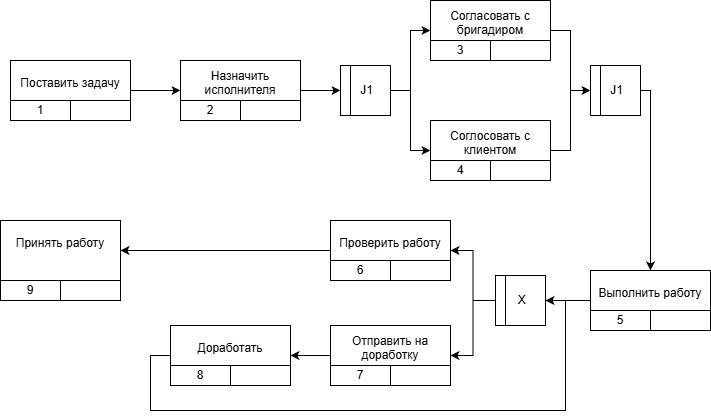

The diagram above was exported from draw.io. Its source (the exported page's mxGraphModel, read from the mxfile embedded in the PNG):
<mxGraphModel dx="1649" dy="823" grid="1" gridSize="10" guides="1" tooltips="1" connect="1" arrows="1" fold="1" page="1" pageScale="1" pageWidth="827" pageHeight="1169" math="0" shadow="0">
  <root>
    <mxCell id="0" />
    <mxCell id="1" parent="0" />
    <mxCell id="aCAkyOLoELnQOfjWa451-11" edge="1" parent="1" source="aCAkyOLoELnQOfjWa451-1" style="edgeStyle=orthogonalEdgeStyle;rounded=0;orthogonalLoop=1;jettySize=auto;html=1;exitX=1;exitY=0.5;exitDx=0;exitDy=0;entryX=0;entryY=0.5;entryDx=0;entryDy=0;" target="aCAkyOLoELnQOfjWa451-6">
      <mxGeometry relative="1" as="geometry" />
    </mxCell>
    <mxCell id="aCAkyOLoELnQOfjWa451-1" parent="1" style="rounded=0;whiteSpace=wrap;html=1;" value="Поставить задачу&lt;div&gt;&lt;br&gt;&lt;/div&gt;" vertex="1">
      <mxGeometry height="60" width="120" x="80" y="80" as="geometry" />
    </mxCell>
    <mxCell id="aCAkyOLoELnQOfjWa451-3" parent="1" style="rounded=0;whiteSpace=wrap;html=1;align=center;" value="1" vertex="1">
      <mxGeometry height="20" width="60" x="80" y="120" as="geometry" />
    </mxCell>
    <mxCell id="aCAkyOLoELnQOfjWa451-4" parent="1" style="rounded=0;whiteSpace=wrap;html=1;" value="" vertex="1">
      <mxGeometry height="20" width="60" x="140" y="120" as="geometry" />
    </mxCell>
    <mxCell id="5CJ1GJ6QTsBxlcRETitw-3" edge="1" parent="1" source="aCAkyOLoELnQOfjWa451-6" style="edgeStyle=orthogonalEdgeStyle;rounded=0;orthogonalLoop=1;jettySize=auto;html=1;exitX=1;exitY=0.5;exitDx=0;exitDy=0;entryX=0;entryY=0.5;entryDx=0;entryDy=0;" target="5CJ1GJ6QTsBxlcRETitw-2">
      <mxGeometry relative="1" as="geometry" />
    </mxCell>
    <mxCell id="aCAkyOLoELnQOfjWa451-6" parent="1" style="rounded=0;whiteSpace=wrap;html=1;" value="Назначить исполнителя&lt;div&gt;&lt;br&gt;&lt;/div&gt;" vertex="1">
      <mxGeometry height="60" width="120" x="250" y="80" as="geometry" />
    </mxCell>
    <mxCell id="aCAkyOLoELnQOfjWa451-7" parent="1" style="rounded=0;whiteSpace=wrap;html=1;align=center;" value="2" vertex="1">
      <mxGeometry height="20" width="60" x="250" y="120" as="geometry" />
    </mxCell>
    <mxCell id="aCAkyOLoELnQOfjWa451-8" parent="1" style="rounded=0;whiteSpace=wrap;html=1;" value="" vertex="1">
      <mxGeometry height="20" width="60" x="310" y="120" as="geometry" />
    </mxCell>
    <mxCell id="5CJ1GJ6QTsBxlcRETitw-17" edge="1" parent="1" source="aCAkyOLoELnQOfjWa451-12" style="edgeStyle=orthogonalEdgeStyle;rounded=0;orthogonalLoop=1;jettySize=auto;html=1;exitX=0;exitY=0.5;exitDx=0;exitDy=0;entryX=1;entryY=0.5;entryDx=0;entryDy=0;" target="aCAkyOLoELnQOfjWa451-16">
      <mxGeometry relative="1" as="geometry" />
    </mxCell>
    <mxCell id="aCAkyOLoELnQOfjWa451-12" parent="1" style="rounded=0;whiteSpace=wrap;html=1;" value="Выполнить работу&lt;div&gt;&lt;br&gt;&lt;/div&gt;" vertex="1">
      <mxGeometry height="60" width="120" x="660" y="290" as="geometry" />
    </mxCell>
    <mxCell id="aCAkyOLoELnQOfjWa451-13" parent="1" style="rounded=0;whiteSpace=wrap;html=1;align=center;" value="5" vertex="1">
      <mxGeometry height="20" width="60" x="660" y="330" as="geometry" />
    </mxCell>
    <mxCell id="aCAkyOLoELnQOfjWa451-14" parent="1" style="rounded=0;whiteSpace=wrap;html=1;" value="" vertex="1">
      <mxGeometry height="20" width="60" x="720" y="330" as="geometry" />
    </mxCell>
    <mxCell id="aCAkyOLoELnQOfjWa451-16" parent="1" style="rounded=0;whiteSpace=wrap;html=1;" value="&amp;nbsp;X" vertex="1">
      <mxGeometry height="50" width="50" x="565" y="295" as="geometry" />
    </mxCell>
    <mxCell id="5CJ1GJ6QTsBxlcRETitw-18" edge="1" parent="1" source="aCAkyOLoELnQOfjWa451-17" style="edgeStyle=orthogonalEdgeStyle;rounded=0;orthogonalLoop=1;jettySize=auto;html=1;exitX=0;exitY=0.5;exitDx=0;exitDy=0;entryX=1;entryY=0.5;entryDx=0;entryDy=0;" target="aCAkyOLoELnQOfjWa451-23">
      <mxGeometry relative="1" as="geometry" />
    </mxCell>
    <mxCell id="5CJ1GJ6QTsBxlcRETitw-20" edge="1" parent="1" source="aCAkyOLoELnQOfjWa451-17" style="edgeStyle=orthogonalEdgeStyle;rounded=0;orthogonalLoop=1;jettySize=auto;html=1;exitX=0;exitY=0.5;exitDx=0;exitDy=0;entryX=1;entryY=0.5;entryDx=0;entryDy=0;" target="aCAkyOLoELnQOfjWa451-26">
      <mxGeometry relative="1" as="geometry" />
    </mxCell>
    <mxCell id="aCAkyOLoELnQOfjWa451-17" parent="1" style="rounded=0;whiteSpace=wrap;html=1;" value="" vertex="1">
      <mxGeometry height="50" width="10" x="565" y="295" as="geometry" />
    </mxCell>
    <mxCell id="5CJ1GJ6QTsBxlcRETitw-22" edge="1" parent="1" source="aCAkyOLoELnQOfjWa451-23" style="edgeStyle=orthogonalEdgeStyle;rounded=0;orthogonalLoop=1;jettySize=auto;html=1;exitX=0;exitY=0.5;exitDx=0;exitDy=0;entryX=1;entryY=0.5;entryDx=0;entryDy=0;" target="aCAkyOLoELnQOfjWa451-42">
      <mxGeometry relative="1" as="geometry" />
    </mxCell>
    <mxCell id="aCAkyOLoELnQOfjWa451-23" parent="1" style="rounded=0;whiteSpace=wrap;html=1;" value="Проверить работу&lt;div&gt;&lt;br&gt;&lt;/div&gt;" vertex="1">
      <mxGeometry height="60" width="120" x="400" y="240" as="geometry" />
    </mxCell>
    <mxCell id="aCAkyOLoELnQOfjWa451-24" parent="1" style="rounded=0;whiteSpace=wrap;html=1;align=center;" value="6" vertex="1">
      <mxGeometry height="20" width="60" x="400" y="280" as="geometry" />
    </mxCell>
    <mxCell id="aCAkyOLoELnQOfjWa451-25" parent="1" style="rounded=0;whiteSpace=wrap;html=1;" value="" vertex="1">
      <mxGeometry height="20" width="60" x="460" y="280" as="geometry" />
    </mxCell>
    <mxCell id="5CJ1GJ6QTsBxlcRETitw-21" edge="1" parent="1" source="aCAkyOLoELnQOfjWa451-26" style="edgeStyle=orthogonalEdgeStyle;rounded=0;orthogonalLoop=1;jettySize=auto;html=1;exitX=0;exitY=0.5;exitDx=0;exitDy=0;entryX=1;entryY=0.5;entryDx=0;entryDy=0;" target="aCAkyOLoELnQOfjWa451-33">
      <mxGeometry relative="1" as="geometry" />
    </mxCell>
    <mxCell id="aCAkyOLoELnQOfjWa451-26" parent="1" style="rounded=0;whiteSpace=wrap;html=1;" value="&lt;div&gt;Отправить на доработку&lt;/div&gt;&lt;div&gt;&lt;br&gt;&lt;/div&gt;" vertex="1">
      <mxGeometry height="60" width="120" x="400" y="345" as="geometry" />
    </mxCell>
    <mxCell id="aCAkyOLoELnQOfjWa451-27" parent="1" style="rounded=0;whiteSpace=wrap;html=1;align=center;" value="7" vertex="1">
      <mxGeometry height="20" width="60" x="400" y="385" as="geometry" />
    </mxCell>
    <mxCell id="aCAkyOLoELnQOfjWa451-28" parent="1" style="rounded=0;whiteSpace=wrap;html=1;" value="" vertex="1">
      <mxGeometry height="20" width="60" x="460" y="385" as="geometry" />
    </mxCell>
    <mxCell id="5CJ1GJ6QTsBxlcRETitw-23" edge="1" parent="1" source="aCAkyOLoELnQOfjWa451-33" style="edgeStyle=orthogonalEdgeStyle;rounded=0;orthogonalLoop=1;jettySize=auto;html=1;exitX=0;exitY=0.5;exitDx=0;exitDy=0;entryX=1;entryY=0.5;entryDx=0;entryDy=0;" target="aCAkyOLoELnQOfjWa451-16">
      <mxGeometry relative="1" as="geometry">
        <Array as="points">
          <mxPoint x="220" y="375" />
          <mxPoint x="220" y="430" />
          <mxPoint x="635" y="430" />
          <mxPoint x="635" y="320" />
        </Array>
      </mxGeometry>
    </mxCell>
    <mxCell id="aCAkyOLoELnQOfjWa451-33" parent="1" style="rounded=0;whiteSpace=wrap;html=1;" value="&lt;div&gt;Доработать&lt;/div&gt;&lt;div&gt;&lt;br&gt;&lt;/div&gt;" vertex="1">
      <mxGeometry height="60" width="120" x="240" y="345" as="geometry" />
    </mxCell>
    <mxCell id="aCAkyOLoELnQOfjWa451-34" parent="1" style="rounded=0;whiteSpace=wrap;html=1;align=center;" value="8" vertex="1">
      <mxGeometry height="20" width="60" x="240" y="385" as="geometry" />
    </mxCell>
    <mxCell id="aCAkyOLoELnQOfjWa451-35" parent="1" style="rounded=0;whiteSpace=wrap;html=1;" value="" vertex="1">
      <mxGeometry height="20" width="60" x="300" y="385" as="geometry" />
    </mxCell>
    <mxCell id="aCAkyOLoELnQOfjWa451-42" parent="1" style="rounded=0;whiteSpace=wrap;html=1;" value="&lt;div&gt;Принять работу&lt;/div&gt;&lt;div&gt;&lt;br&gt;&lt;/div&gt;" vertex="1">
      <mxGeometry height="60" width="120" x="70" y="240" as="geometry" />
    </mxCell>
    <mxCell id="aCAkyOLoELnQOfjWa451-43" parent="1" style="rounded=0;whiteSpace=wrap;html=1;align=center;" value="9" vertex="1">
      <mxGeometry height="20" width="60" x="70" y="300" as="geometry" />
    </mxCell>
    <mxCell id="aCAkyOLoELnQOfjWa451-44" parent="1" style="rounded=0;whiteSpace=wrap;html=1;" value="" vertex="1">
      <mxGeometry height="20" width="60" x="130" y="300" as="geometry" />
    </mxCell>
    <mxCell id="5CJ1GJ6QTsBxlcRETitw-10" edge="1" parent="1" source="5CJ1GJ6QTsBxlcRETitw-1" style="edgeStyle=orthogonalEdgeStyle;rounded=0;orthogonalLoop=1;jettySize=auto;html=1;exitX=1;exitY=0.5;exitDx=0;exitDy=0;entryX=0;entryY=0.5;entryDx=0;entryDy=0;" target="5CJ1GJ6QTsBxlcRETitw-4">
      <mxGeometry relative="1" as="geometry" />
    </mxCell>
    <mxCell id="5CJ1GJ6QTsBxlcRETitw-11" edge="1" parent="1" source="5CJ1GJ6QTsBxlcRETitw-1" style="edgeStyle=orthogonalEdgeStyle;rounded=0;orthogonalLoop=1;jettySize=auto;html=1;exitX=1;exitY=0.5;exitDx=0;exitDy=0;entryX=0;entryY=0.5;entryDx=0;entryDy=0;" target="5CJ1GJ6QTsBxlcRETitw-7">
      <mxGeometry relative="1" as="geometry" />
    </mxCell>
    <mxCell id="5CJ1GJ6QTsBxlcRETitw-1" parent="1" style="rounded=0;whiteSpace=wrap;html=1;" value="&amp;nbsp;J1" vertex="1">
      <mxGeometry height="50" width="50" x="410" y="85" as="geometry" />
    </mxCell>
    <mxCell id="5CJ1GJ6QTsBxlcRETitw-2" parent="1" style="rounded=0;whiteSpace=wrap;html=1;" value="" vertex="1">
      <mxGeometry height="50" width="10" x="410" y="85" as="geometry" />
    </mxCell>
    <mxCell id="5CJ1GJ6QTsBxlcRETitw-14" edge="1" parent="1" source="5CJ1GJ6QTsBxlcRETitw-4" style="edgeStyle=orthogonalEdgeStyle;rounded=0;orthogonalLoop=1;jettySize=auto;html=1;exitX=1;exitY=0.5;exitDx=0;exitDy=0;entryX=0;entryY=0.5;entryDx=0;entryDy=0;" target="5CJ1GJ6QTsBxlcRETitw-13">
      <mxGeometry relative="1" as="geometry" />
    </mxCell>
    <mxCell id="5CJ1GJ6QTsBxlcRETitw-4" parent="1" style="rounded=0;whiteSpace=wrap;html=1;" value="&lt;div&gt;Согласовать с бригадиром&lt;/div&gt;&lt;div&gt;&lt;br&gt;&lt;/div&gt;" vertex="1">
      <mxGeometry height="60" width="120" x="500" y="20" as="geometry" />
    </mxCell>
    <mxCell id="5CJ1GJ6QTsBxlcRETitw-5" parent="1" style="rounded=0;whiteSpace=wrap;html=1;align=center;" value="3" vertex="1">
      <mxGeometry height="20" width="60" x="500" y="60" as="geometry" />
    </mxCell>
    <mxCell id="5CJ1GJ6QTsBxlcRETitw-6" parent="1" style="rounded=0;whiteSpace=wrap;html=1;" value="" vertex="1">
      <mxGeometry height="20" width="60" x="560" y="60" as="geometry" />
    </mxCell>
    <mxCell id="5CJ1GJ6QTsBxlcRETitw-15" edge="1" parent="1" source="5CJ1GJ6QTsBxlcRETitw-7" style="edgeStyle=orthogonalEdgeStyle;rounded=0;orthogonalLoop=1;jettySize=auto;html=1;exitX=1;exitY=0.5;exitDx=0;exitDy=0;">
      <mxGeometry relative="1" as="geometry">
        <Array as="points">
          <mxPoint x="640" y="170" />
          <mxPoint x="640" y="110" />
        </Array>
        <mxPoint x="660" y="110" as="targetPoint" />
      </mxGeometry>
    </mxCell>
    <mxCell id="5CJ1GJ6QTsBxlcRETitw-7" parent="1" style="rounded=0;whiteSpace=wrap;html=1;" value="&lt;div&gt;Соглосовать с клиентом&lt;/div&gt;&lt;div&gt;&lt;br&gt;&lt;/div&gt;" vertex="1">
      <mxGeometry height="60" width="120" x="500" y="140" as="geometry" />
    </mxCell>
    <mxCell id="5CJ1GJ6QTsBxlcRETitw-8" parent="1" style="rounded=0;whiteSpace=wrap;html=1;align=center;" value="4" vertex="1">
      <mxGeometry height="20" width="60" x="500" y="180" as="geometry" />
    </mxCell>
    <mxCell id="5CJ1GJ6QTsBxlcRETitw-9" parent="1" style="rounded=0;whiteSpace=wrap;html=1;" value="" vertex="1">
      <mxGeometry height="20" width="60" x="560" y="180" as="geometry" />
    </mxCell>
    <mxCell id="5CJ1GJ6QTsBxlcRETitw-16" edge="1" parent="1" source="5CJ1GJ6QTsBxlcRETitw-12" style="rounded=0;orthogonalLoop=1;jettySize=auto;html=1;exitX=1;exitY=0.5;exitDx=0;exitDy=0;entryX=0.5;entryY=0;entryDx=0;entryDy=0;" target="aCAkyOLoELnQOfjWa451-12">
      <mxGeometry relative="1" as="geometry">
        <Array as="points">
          <mxPoint x="720" y="110" />
        </Array>
      </mxGeometry>
    </mxCell>
    <mxCell id="5CJ1GJ6QTsBxlcRETitw-12" parent="1" style="rounded=0;whiteSpace=wrap;html=1;" value="&amp;nbsp;J1" vertex="1">
      <mxGeometry height="50" width="50" x="660" y="85" as="geometry" />
    </mxCell>
    <mxCell id="5CJ1GJ6QTsBxlcRETitw-13" parent="1" style="rounded=0;whiteSpace=wrap;html=1;" value="" vertex="1">
      <mxGeometry height="50" width="10" x="660" y="85" as="geometry" />
    </mxCell>
  </root>
</mxGraphModel>